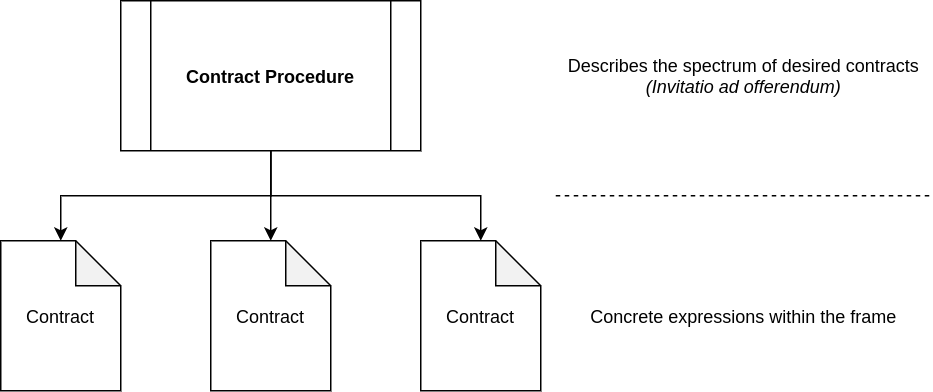

The diagram above was exported from draw.io. Its source (the exported page's mxGraphModel, read from the mxfile embedded in the PNG):
<mxGraphModel dx="1420" dy="855" grid="1" gridSize="10" guides="1" tooltips="1" connect="1" arrows="1" fold="1" page="1" pageScale="1" pageWidth="850" pageHeight="1100" math="0" shadow="0">
  <root>
    <mxCell id="owO94TTpdATUiTrklLfy-0" />
    <mxCell id="owO94TTpdATUiTrklLfy-1" parent="owO94TTpdATUiTrklLfy-0" />
    <mxCell id="-X802ndMcfzWcUz1wI7T-11" style="edgeStyle=orthogonalEdgeStyle;rounded=0;orthogonalLoop=1;jettySize=auto;html=1;entryX=0.5;entryY=0;entryDx=0;entryDy=0;entryPerimeter=0;" parent="owO94TTpdATUiTrklLfy-1" source="owO94TTpdATUiTrklLfy-2" target="-X802ndMcfzWcUz1wI7T-1" edge="1">
      <mxGeometry relative="1" as="geometry" />
    </mxCell>
    <mxCell id="-X802ndMcfzWcUz1wI7T-12" style="edgeStyle=orthogonalEdgeStyle;rounded=0;orthogonalLoop=1;jettySize=auto;html=1;entryX=0.5;entryY=0;entryDx=0;entryDy=0;entryPerimeter=0;" parent="owO94TTpdATUiTrklLfy-1" source="owO94TTpdATUiTrklLfy-2" target="-X802ndMcfzWcUz1wI7T-0" edge="1">
      <mxGeometry relative="1" as="geometry" />
    </mxCell>
    <mxCell id="-X802ndMcfzWcUz1wI7T-13" style="edgeStyle=orthogonalEdgeStyle;rounded=0;orthogonalLoop=1;jettySize=auto;html=1;" parent="owO94TTpdATUiTrklLfy-1" source="owO94TTpdATUiTrklLfy-2" target="-X802ndMcfzWcUz1wI7T-2" edge="1">
      <mxGeometry relative="1" as="geometry" />
    </mxCell>
    <mxCell id="owO94TTpdATUiTrklLfy-2" value="&lt;b&gt;Contract Procedure&lt;br&gt;&lt;/b&gt;" style="shape=process;whiteSpace=wrap;html=1;backgroundOutline=1;" parent="owO94TTpdATUiTrklLfy-1" vertex="1">
      <mxGeometry x="320" y="170" width="200" height="100" as="geometry" />
    </mxCell>
    <mxCell id="-X802ndMcfzWcUz1wI7T-0" value="Contract" style="shape=note;whiteSpace=wrap;html=1;backgroundOutline=1;darkOpacity=0.05;" parent="owO94TTpdATUiTrklLfy-1" vertex="1">
      <mxGeometry x="240" y="330" width="80" height="100" as="geometry" />
    </mxCell>
    <mxCell id="-X802ndMcfzWcUz1wI7T-1" value="Contract" style="shape=note;whiteSpace=wrap;html=1;backgroundOutline=1;darkOpacity=0.05;" parent="owO94TTpdATUiTrklLfy-1" vertex="1">
      <mxGeometry x="380" y="330" width="80" height="100" as="geometry" />
    </mxCell>
    <mxCell id="-X802ndMcfzWcUz1wI7T-2" value="Contract" style="shape=note;whiteSpace=wrap;html=1;backgroundOutline=1;darkOpacity=0.05;" parent="owO94TTpdATUiTrklLfy-1" vertex="1">
      <mxGeometry x="520" y="330" width="80" height="100" as="geometry" />
    </mxCell>
    <mxCell id="-X802ndMcfzWcUz1wI7T-15" value="Describes the spectrum of desired contracts&lt;br&gt;&lt;i&gt;(Invitatio ad offerendum)&lt;/i&gt;" style="text;html=1;align=center;verticalAlign=middle;resizable=0;points=[];autosize=1;" parent="owO94TTpdATUiTrklLfy-1" vertex="1">
      <mxGeometry x="610" y="205" width="250" height="30" as="geometry" />
    </mxCell>
    <mxCell id="-X802ndMcfzWcUz1wI7T-16" value="Concrete expressions within the frame" style="text;html=1;align=center;verticalAlign=middle;resizable=0;points=[];autosize=1;" parent="owO94TTpdATUiTrklLfy-1" vertex="1">
      <mxGeometry x="625" y="370" width="220" height="20" as="geometry" />
    </mxCell>
    <mxCell id="-X802ndMcfzWcUz1wI7T-17" value="" style="endArrow=none;html=1;dashed=1;" parent="owO94TTpdATUiTrklLfy-1" edge="1">
      <mxGeometry width="50" height="50" relative="1" as="geometry">
        <mxPoint x="610" y="300" as="sourcePoint" />
        <mxPoint x="860" y="300" as="targetPoint" />
      </mxGeometry>
    </mxCell>
  </root>
</mxGraphModel>